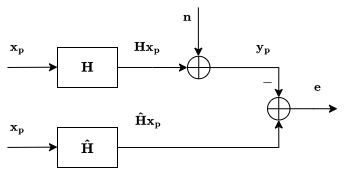

The diagram above was exported from draw.io. Its source (the exported page's mxGraphModel, read from the mxfile embedded in the PNG):
<mxGraphModel dx="488" dy="293" grid="1" gridSize="10" guides="1" tooltips="1" connect="1" arrows="1" fold="1" page="1" pageScale="1" pageWidth="850" pageHeight="1100" background="#ffffff" math="1" shadow="0">
  <root>
    <mxCell id="0" />
    <mxCell id="1" parent="0" />
    <mxCell id="7OvQre6OMqA1hdwGeb0_-4" value="$$\mathbf{Hx_p}$$" style="edgeStyle=orthogonalEdgeStyle;rounded=0;orthogonalLoop=1;jettySize=auto;html=1;" parent="1" source="7OvQre6OMqA1hdwGeb0_-1" target="7OvQre6OMqA1hdwGeb0_-3" edge="1">
      <mxGeometry x="-0.1339" y="20" relative="1" as="geometry">
        <mxPoint as="offset" />
      </mxGeometry>
    </mxCell>
    <mxCell id="7OvQre6OMqA1hdwGeb0_-1" value="$$\mathbf{H}$$" style="rounded=0;whiteSpace=wrap;html=1;" parent="1" vertex="1">
      <mxGeometry x="60" y="50" width="60" height="40" as="geometry" />
    </mxCell>
    <mxCell id="7OvQre6OMqA1hdwGeb0_-2" value="$$\mathbf{x_p}$$" style="endArrow=classic;html=1;rounded=0;" parent="1" edge="1">
      <mxGeometry x="-0.5949" y="20" width="50" height="50" relative="1" as="geometry">
        <mxPoint x="10" y="70" as="sourcePoint" />
        <mxPoint x="60" y="69.68" as="targetPoint" />
        <mxPoint as="offset" />
      </mxGeometry>
    </mxCell>
    <mxCell id="7OvQre6OMqA1hdwGeb0_-6" value="$$\mathbf{y_p}$$" style="edgeStyle=orthogonalEdgeStyle;rounded=0;orthogonalLoop=1;jettySize=auto;html=1;entryX=0.5;entryY=0;entryDx=0;entryDy=0;entryPerimeter=0;" parent="1" source="7OvQre6OMqA1hdwGeb0_-3" target="u9k5RLEiDLhx9-Q9xQ7--4" edge="1">
      <mxGeometry x="0.0824" y="20" relative="1" as="geometry">
        <mxPoint x="260" y="70" as="targetPoint" />
        <mxPoint as="offset" />
      </mxGeometry>
    </mxCell>
    <mxCell id="7OvQre6OMqA1hdwGeb0_-3" value="" style="verticalLabelPosition=bottom;verticalAlign=top;html=1;shape=mxgraph.flowchart.summing_function;" parent="1" vertex="1">
      <mxGeometry x="190" y="58.75" width="22.5" height="22.5" as="geometry" />
    </mxCell>
    <mxCell id="7OvQre6OMqA1hdwGeb0_-5" value="$$\mathbf{n}$$" style="endArrow=classic;html=1;rounded=0;" parent="1" edge="1">
      <mxGeometry x="-0.5897" y="-11" width="50" height="50" relative="1" as="geometry">
        <mxPoint x="200.87" y="10" as="sourcePoint" />
        <mxPoint x="200.87" y="58.75" as="targetPoint" />
        <mxPoint as="offset" />
      </mxGeometry>
    </mxCell>
    <mxCell id="u9k5RLEiDLhx9-Q9xQ7--1" value="$$\mathbf{\hat{H}}$$" style="rounded=0;whiteSpace=wrap;html=1;" parent="1" vertex="1">
      <mxGeometry x="60" y="130" width="60" height="40" as="geometry" />
    </mxCell>
    <mxCell id="u9k5RLEiDLhx9-Q9xQ7--3" value="$$\mathbf{x_p}$$" style="endArrow=classic;html=1;rounded=0;" parent="1" edge="1">
      <mxGeometry x="-0.5949" y="20" width="50" height="50" relative="1" as="geometry">
        <mxPoint x="10" y="149.94" as="sourcePoint" />
        <mxPoint x="60" y="149.62" as="targetPoint" />
        <mxPoint as="offset" />
      </mxGeometry>
    </mxCell>
    <mxCell id="u9k5RLEiDLhx9-Q9xQ7--7" value="$$\mathbf{e}$$" style="edgeStyle=orthogonalEdgeStyle;rounded=0;orthogonalLoop=1;jettySize=auto;html=1;" parent="1" source="u9k5RLEiDLhx9-Q9xQ7--4" edge="1">
      <mxGeometry x="-0.0105" y="22" relative="1" as="geometry">
        <mxPoint x="340" y="111.25" as="targetPoint" />
        <mxPoint x="-18" y="-21" as="offset" />
      </mxGeometry>
    </mxCell>
    <mxCell id="u9k5RLEiDLhx9-Q9xQ7--4" value="" style="verticalLabelPosition=bottom;verticalAlign=top;html=1;shape=mxgraph.flowchart.summing_function;" parent="1" vertex="1">
      <mxGeometry x="270" y="100" width="22.5" height="22.5" as="geometry" />
    </mxCell>
    <mxCell id="u9k5RLEiDLhx9-Q9xQ7--5" style="edgeStyle=orthogonalEdgeStyle;rounded=0;orthogonalLoop=1;jettySize=auto;html=1;entryX=0.5;entryY=1;entryDx=0;entryDy=0;entryPerimeter=0;" parent="1" source="u9k5RLEiDLhx9-Q9xQ7--1" target="u9k5RLEiDLhx9-Q9xQ7--4" edge="1">
      <mxGeometry relative="1" as="geometry" />
    </mxCell>
    <mxCell id="u9k5RLEiDLhx9-Q9xQ7--6" value="$$\mathbf{\hat{H}x_p}$$" style="edgeLabel;html=1;align=center;verticalAlign=middle;resizable=0;points=[];" parent="u9k5RLEiDLhx9-Q9xQ7--5" vertex="1" connectable="0">
      <mxGeometry x="-0.3595" y="-1" relative="1" as="geometry">
        <mxPoint x="-30" y="-29" as="offset" />
      </mxGeometry>
    </mxCell>
    <mxCell id="u9k5RLEiDLhx9-Q9xQ7--8" value="$$-$$" style="text;html=1;align=center;verticalAlign=middle;whiteSpace=wrap;rounded=0;" parent="1" vertex="1">
      <mxGeometry x="240" y="70" width="60" height="30" as="geometry" />
    </mxCell>
  </root>
</mxGraphModel>